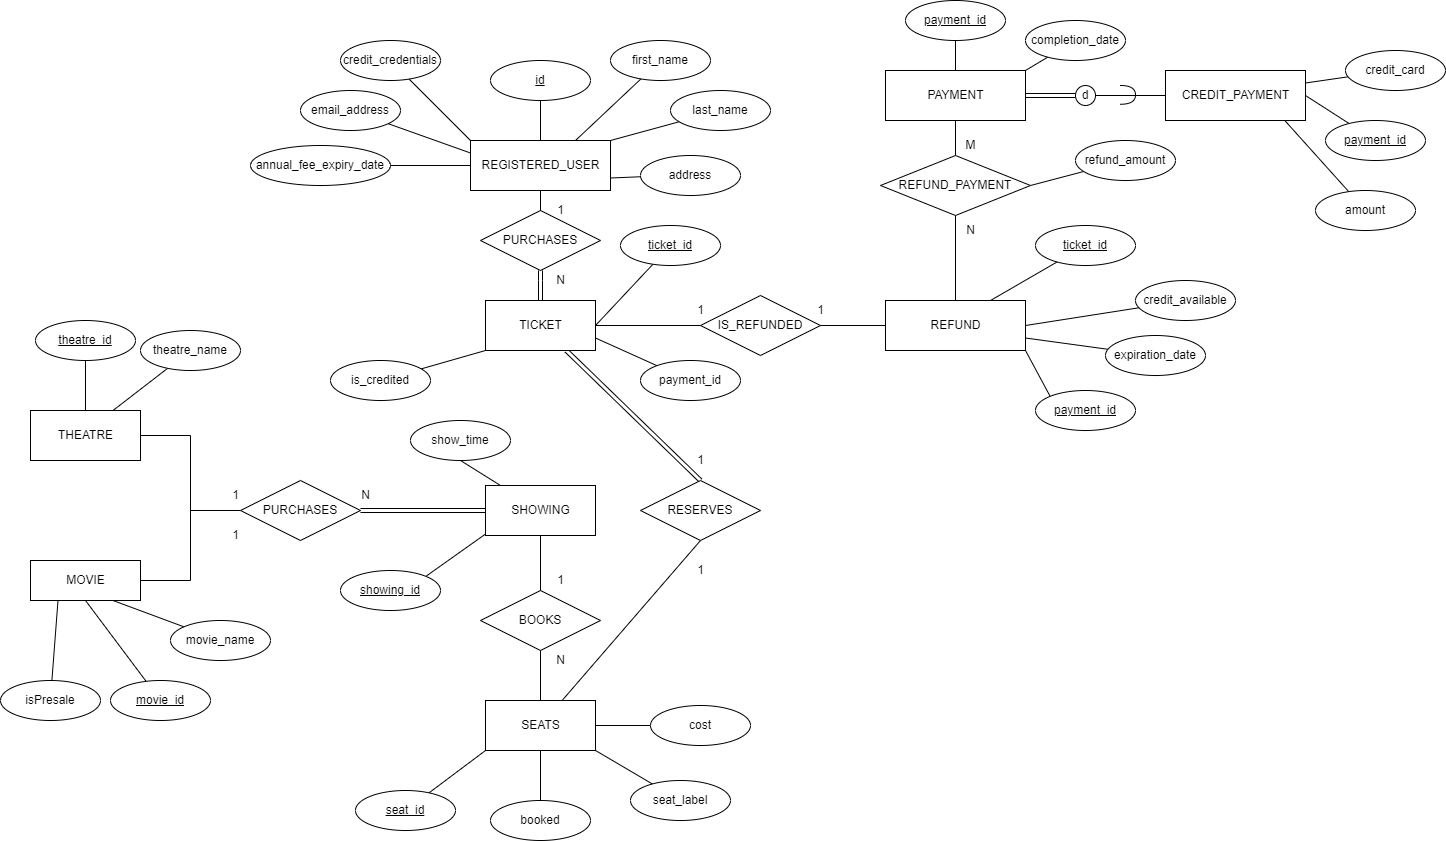

The diagram above was exported from draw.io. Its source (the exported page's mxGraphModel, read from the mxfile embedded in the PNG):
<mxGraphModel dx="28" dy="733" grid="1" gridSize="10" guides="1" tooltips="1" connect="1" arrows="1" fold="1" page="1" pageScale="1" pageWidth="850" pageHeight="1100" math="0" shadow="0">
  <root>
    <mxCell id="0" />
    <mxCell id="1" parent="0" />
    <mxCell id="bqG94RJb7h305sRFG-q4-37" style="edgeStyle=orthogonalEdgeStyle;rounded=0;orthogonalLoop=1;jettySize=auto;html=1;entryX=0.5;entryY=0;entryDx=0;entryDy=0;endArrow=none;endFill=0;" parent="1" source="bqG94RJb7h305sRFG-q4-29" target="bqG94RJb7h305sRFG-q4-36" edge="1">
      <mxGeometry relative="1" as="geometry" />
    </mxCell>
    <mxCell id="bqG94RJb7h305sRFG-q4-29" value="REGISTERED_USER" style="html=1;" parent="1" vertex="1">
      <mxGeometry x="1340" y="160" width="140" height="50" as="geometry" />
    </mxCell>
    <mxCell id="32" style="edgeStyle=none;html=1;entryX=0.5;entryY=0;entryDx=0;entryDy=0;endArrow=none;endFill=0;shape=link;" parent="1" source="bqG94RJb7h305sRFG-q4-30" target="31" edge="1">
      <mxGeometry relative="1" as="geometry" />
    </mxCell>
    <mxCell id="bqG94RJb7h305sRFG-q4-30" value="TICKET" style="html=1;" parent="1" vertex="1">
      <mxGeometry x="1355" y="320" width="110" height="50" as="geometry" />
    </mxCell>
    <mxCell id="bqG94RJb7h305sRFG-q4-38" style="edgeStyle=orthogonalEdgeStyle;rounded=0;orthogonalLoop=1;jettySize=auto;html=1;entryX=0.5;entryY=0;entryDx=0;entryDy=0;endArrow=none;endFill=0;shape=link;" parent="1" source="bqG94RJb7h305sRFG-q4-36" target="bqG94RJb7h305sRFG-q4-30" edge="1">
      <mxGeometry relative="1" as="geometry" />
    </mxCell>
    <mxCell id="bqG94RJb7h305sRFG-q4-36" value="PURCHASES" style="shape=rhombus;perimeter=rhombusPerimeter;whiteSpace=wrap;html=1;align=center;" parent="1" vertex="1">
      <mxGeometry x="1350" y="230" width="120" height="60" as="geometry" />
    </mxCell>
    <mxCell id="bqG94RJb7h305sRFG-q4-49" value="MOVIE" style="html=1;" parent="1" vertex="1">
      <mxGeometry x="900" y="580" width="110" height="40" as="geometry" />
    </mxCell>
    <mxCell id="bqG94RJb7h305sRFG-q4-50" value="THEATRE" style="html=1;" parent="1" vertex="1">
      <mxGeometry x="900" y="430" width="110" height="50" as="geometry" />
    </mxCell>
    <mxCell id="bqG94RJb7h305sRFG-q4-51" style="edgeStyle=orthogonalEdgeStyle;rounded=0;orthogonalLoop=1;jettySize=auto;html=1;entryX=1;entryY=0.5;entryDx=0;entryDy=0;endArrow=none;endFill=0;exitX=0;exitY=0.5;exitDx=0;exitDy=0;" parent="1" target="bqG94RJb7h305sRFG-q4-49" edge="1">
      <mxGeometry relative="1" as="geometry">
        <mxPoint x="1110" y="530" as="sourcePoint" />
      </mxGeometry>
    </mxCell>
    <mxCell id="bqG94RJb7h305sRFG-q4-52" style="edgeStyle=orthogonalEdgeStyle;rounded=0;orthogonalLoop=1;jettySize=auto;html=1;entryX=1;entryY=0.5;entryDx=0;entryDy=0;endArrow=none;endFill=0;exitX=0;exitY=0.5;exitDx=0;exitDy=0;" parent="1" target="bqG94RJb7h305sRFG-q4-50" edge="1">
      <mxGeometry relative="1" as="geometry">
        <mxPoint x="1110" y="530" as="sourcePoint" />
      </mxGeometry>
    </mxCell>
    <mxCell id="bqG94RJb7h305sRFG-q4-78" style="edgeStyle=none;rounded=0;orthogonalLoop=1;jettySize=auto;html=1;entryX=1;entryY=0;entryDx=0;entryDy=0;endArrow=none;endFill=0;exitX=0;exitY=1;exitDx=0;exitDy=0;" parent="1" target="20" edge="1">
      <mxGeometry relative="1" as="geometry">
        <mxPoint x="1360" y="550" as="sourcePoint" />
        <mxPoint x="1310" y="600" as="targetPoint" />
      </mxGeometry>
    </mxCell>
    <mxCell id="bqG94RJb7h305sRFG-q4-59" style="edgeStyle=none;rounded=0;orthogonalLoop=1;jettySize=auto;html=1;endArrow=none;endFill=0;entryX=1;entryY=0.5;entryDx=0;entryDy=0;exitX=0;exitY=0.5;exitDx=0;exitDy=0;shape=link;" parent="1" edge="1">
      <mxGeometry relative="1" as="geometry">
        <mxPoint x="1360" y="530" as="sourcePoint" />
        <mxPoint x="1230" y="530" as="targetPoint" />
      </mxGeometry>
    </mxCell>
    <mxCell id="bqG94RJb7h305sRFG-q4-69" style="edgeStyle=none;rounded=0;orthogonalLoop=1;jettySize=auto;html=1;entryX=0;entryY=1;entryDx=0;entryDy=0;endArrow=none;endFill=0;" parent="1" source="bqG94RJb7h305sRFG-q4-68" target="bqG94RJb7h305sRFG-q4-30" edge="1">
      <mxGeometry relative="1" as="geometry" />
    </mxCell>
    <mxCell id="bqG94RJb7h305sRFG-q4-68" value="is_credited" style="ellipse;whiteSpace=wrap;html=1;align=center;" parent="1" vertex="1">
      <mxGeometry x="1200" y="380" width="100" height="40" as="geometry" />
    </mxCell>
    <mxCell id="bqG94RJb7h305sRFG-q4-70" value="1" style="text;html=1;align=center;verticalAlign=middle;resizable=0;points=[];autosize=1;strokeColor=none;fillColor=none;" parent="1" vertex="1">
      <mxGeometry x="1415" y="215" width="30" height="30" as="geometry" />
    </mxCell>
    <mxCell id="bqG94RJb7h305sRFG-q4-71" value="N" style="text;html=1;align=center;verticalAlign=middle;resizable=0;points=[];autosize=1;strokeColor=none;fillColor=none;" parent="1" vertex="1">
      <mxGeometry x="1415" y="285" width="30" height="30" as="geometry" />
    </mxCell>
    <mxCell id="bqG94RJb7h305sRFG-q4-74" value="N" style="text;html=1;align=center;verticalAlign=middle;resizable=0;points=[];autosize=1;strokeColor=none;fillColor=none;" parent="1" vertex="1">
      <mxGeometry x="1220" y="500" width="30" height="30" as="geometry" />
    </mxCell>
    <mxCell id="bqG94RJb7h305sRFG-q4-75" value="1" style="text;html=1;align=center;verticalAlign=middle;resizable=0;points=[];autosize=1;strokeColor=none;fillColor=none;" parent="1" vertex="1">
      <mxGeometry x="1090" y="540" width="30" height="30" as="geometry" />
    </mxCell>
    <mxCell id="bqG94RJb7h305sRFG-q4-76" value="1" style="text;html=1;align=center;verticalAlign=middle;resizable=0;points=[];autosize=1;strokeColor=none;fillColor=none;" parent="1" vertex="1">
      <mxGeometry x="1090" y="500" width="30" height="30" as="geometry" />
    </mxCell>
    <mxCell id="bqG94RJb7h305sRFG-q4-85" style="edgeStyle=none;rounded=0;orthogonalLoop=1;jettySize=auto;html=1;entryX=1;entryY=0.5;entryDx=0;entryDy=0;endArrow=none;endFill=0;" parent="1" source="bqG94RJb7h305sRFG-q4-84" target="bqG94RJb7h305sRFG-q4-30" edge="1">
      <mxGeometry relative="1" as="geometry" />
    </mxCell>
    <mxCell id="bqG94RJb7h305sRFG-q4-84" value="&lt;u&gt;ticket_id&lt;/u&gt;" style="ellipse;whiteSpace=wrap;html=1;align=center;" parent="1" vertex="1">
      <mxGeometry x="1490" y="245" width="100" height="40" as="geometry" />
    </mxCell>
    <mxCell id="bqG94RJb7h305sRFG-q4-87" style="edgeStyle=none;rounded=0;orthogonalLoop=1;jettySize=auto;html=1;entryX=1;entryY=0;entryDx=0;entryDy=0;endArrow=none;endFill=0;" parent="1" source="bqG94RJb7h305sRFG-q4-86" target="bqG94RJb7h305sRFG-q4-29" edge="1">
      <mxGeometry relative="1" as="geometry" />
    </mxCell>
    <mxCell id="bqG94RJb7h305sRFG-q4-86" value="last_name" style="ellipse;whiteSpace=wrap;html=1;align=center;" parent="1" vertex="1">
      <mxGeometry x="1540" y="110" width="100" height="40" as="geometry" />
    </mxCell>
    <mxCell id="3" style="edgeStyle=none;html=1;entryX=0.5;entryY=0;entryDx=0;entryDy=0;endArrow=none;endFill=0;" parent="1" source="2" target="bqG94RJb7h305sRFG-q4-50" edge="1">
      <mxGeometry relative="1" as="geometry" />
    </mxCell>
    <mxCell id="2" value="&lt;u&gt;theatre_id&lt;/u&gt;" style="ellipse;whiteSpace=wrap;html=1;align=center;" parent="1" vertex="1">
      <mxGeometry x="905" y="340" width="100" height="40" as="geometry" />
    </mxCell>
    <mxCell id="5" style="edgeStyle=none;html=1;entryX=0.75;entryY=0;entryDx=0;entryDy=0;endArrow=none;endFill=0;" parent="1" source="4" target="bqG94RJb7h305sRFG-q4-50" edge="1">
      <mxGeometry relative="1" as="geometry" />
    </mxCell>
    <mxCell id="4" value="theatre_name" style="ellipse;whiteSpace=wrap;html=1;align=center;" parent="1" vertex="1">
      <mxGeometry x="1010" y="350" width="100" height="40" as="geometry" />
    </mxCell>
    <mxCell id="10" style="edgeStyle=none;html=1;entryX=0.75;entryY=1;entryDx=0;entryDy=0;endArrow=none;endFill=0;" parent="1" source="6" target="bqG94RJb7h305sRFG-q4-49" edge="1">
      <mxGeometry relative="1" as="geometry" />
    </mxCell>
    <mxCell id="6" value="movie_name" style="ellipse;whiteSpace=wrap;html=1;align=center;" parent="1" vertex="1">
      <mxGeometry x="1040" y="640" width="100" height="40" as="geometry" />
    </mxCell>
    <mxCell id="8" style="edgeStyle=none;html=1;entryX=0.5;entryY=1;entryDx=0;entryDy=0;endArrow=none;endFill=0;" parent="1" source="7" target="bqG94RJb7h305sRFG-q4-49" edge="1">
      <mxGeometry relative="1" as="geometry" />
    </mxCell>
    <mxCell id="7" value="&lt;u&gt;movie_id&lt;/u&gt;" style="ellipse;whiteSpace=wrap;html=1;align=center;" parent="1" vertex="1">
      <mxGeometry x="980" y="700" width="100" height="40" as="geometry" />
    </mxCell>
    <mxCell id="12" style="edgeStyle=none;html=1;entryX=0.5;entryY=0;entryDx=0;entryDy=0;endArrow=none;endFill=0;" parent="1" source="11" target="bqG94RJb7h305sRFG-q4-29" edge="1">
      <mxGeometry relative="1" as="geometry" />
    </mxCell>
    <mxCell id="11" value="&lt;u&gt;id&lt;/u&gt;" style="ellipse;whiteSpace=wrap;html=1;align=center;" parent="1" vertex="1">
      <mxGeometry x="1360" y="80" width="100" height="40" as="geometry" />
    </mxCell>
    <mxCell id="14" style="edgeStyle=none;html=1;entryX=1;entryY=0.75;entryDx=0;entryDy=0;endArrow=none;endFill=0;" parent="1" source="13" target="bqG94RJb7h305sRFG-q4-29" edge="1">
      <mxGeometry relative="1" as="geometry" />
    </mxCell>
    <mxCell id="13" value="address" style="ellipse;whiteSpace=wrap;html=1;align=center;" parent="1" vertex="1">
      <mxGeometry x="1510" y="175" width="100" height="40" as="geometry" />
    </mxCell>
    <mxCell id="19" style="edgeStyle=none;html=1;entryX=0;entryY=0;entryDx=0;entryDy=0;endArrow=none;endFill=0;" parent="1" source="15" target="bqG94RJb7h305sRFG-q4-29" edge="1">
      <mxGeometry relative="1" as="geometry" />
    </mxCell>
    <mxCell id="15" value="credit_credentials" style="ellipse;whiteSpace=wrap;html=1;align=center;" parent="1" vertex="1">
      <mxGeometry x="1210" y="60" width="100" height="40" as="geometry" />
    </mxCell>
    <mxCell id="18" style="edgeStyle=none;html=1;entryX=0;entryY=0.5;entryDx=0;entryDy=0;endArrow=none;endFill=0;" parent="1" source="17" target="bqG94RJb7h305sRFG-q4-29" edge="1">
      <mxGeometry relative="1" as="geometry" />
    </mxCell>
    <mxCell id="17" value="annual_fee_expiry_date" style="ellipse;whiteSpace=wrap;html=1;align=center;" parent="1" vertex="1">
      <mxGeometry x="1120" y="165" width="140" height="40" as="geometry" />
    </mxCell>
    <mxCell id="20" value="&lt;u&gt;showing_id&lt;/u&gt;" style="ellipse;whiteSpace=wrap;html=1;align=center;" parent="1" vertex="1">
      <mxGeometry x="1210" y="590" width="100" height="40" as="geometry" />
    </mxCell>
    <mxCell id="33" style="edgeStyle=none;html=1;entryX=0.5;entryY=1;entryDx=0;entryDy=0;endArrow=none;endFill=0;" parent="1" source="21" target="31" edge="1">
      <mxGeometry relative="1" as="geometry" />
    </mxCell>
    <mxCell id="21" value="SEATS" style="html=1;" parent="1" vertex="1">
      <mxGeometry x="1355" y="720" width="110" height="50" as="geometry" />
    </mxCell>
    <mxCell id="24" style="edgeStyle=none;html=1;entryX=0.5;entryY=0;entryDx=0;entryDy=0;endArrow=none;endFill=0;" parent="1" source="22" target="21" edge="1">
      <mxGeometry relative="1" as="geometry" />
    </mxCell>
    <mxCell id="22" value="BOOKS" style="shape=rhombus;perimeter=rhombusPerimeter;whiteSpace=wrap;html=1;align=center;" parent="1" vertex="1">
      <mxGeometry x="1350" y="610" width="120" height="60" as="geometry" />
    </mxCell>
    <mxCell id="23" style="edgeStyle=none;rounded=0;orthogonalLoop=1;jettySize=auto;html=1;entryX=0.5;entryY=1;entryDx=0;entryDy=0;endArrow=none;endFill=0;exitX=0.5;exitY=0;exitDx=0;exitDy=0;" parent="1" source="22" edge="1">
      <mxGeometry relative="1" as="geometry">
        <mxPoint x="1410" y="550" as="targetPoint" />
        <mxPoint x="1410" y="600" as="sourcePoint" />
      </mxGeometry>
    </mxCell>
    <mxCell id="26" style="edgeStyle=none;html=1;entryX=0;entryY=1;entryDx=0;entryDy=0;endArrow=none;endFill=0;" parent="1" source="25" target="21" edge="1">
      <mxGeometry relative="1" as="geometry" />
    </mxCell>
    <mxCell id="25" value="&lt;u&gt;seat_id&lt;/u&gt;" style="ellipse;whiteSpace=wrap;html=1;align=center;" parent="1" vertex="1">
      <mxGeometry x="1225" y="810" width="100" height="40" as="geometry" />
    </mxCell>
    <mxCell id="28" style="edgeStyle=none;html=1;entryX=0.5;entryY=1;entryDx=0;entryDy=0;endArrow=none;endFill=0;" parent="1" source="27" target="21" edge="1">
      <mxGeometry relative="1" as="geometry" />
    </mxCell>
    <mxCell id="27" value="booked" style="ellipse;whiteSpace=wrap;html=1;align=center;" parent="1" vertex="1">
      <mxGeometry x="1360" y="820" width="100" height="40" as="geometry" />
    </mxCell>
    <mxCell id="29" value="1" style="text;html=1;align=center;verticalAlign=middle;resizable=0;points=[];autosize=1;strokeColor=none;fillColor=none;" parent="1" vertex="1">
      <mxGeometry x="1420" y="590" width="20" height="20" as="geometry" />
    </mxCell>
    <mxCell id="30" value="N" style="text;html=1;align=center;verticalAlign=middle;resizable=0;points=[];autosize=1;strokeColor=none;fillColor=none;" parent="1" vertex="1">
      <mxGeometry x="1420" y="670" width="20" height="20" as="geometry" />
    </mxCell>
    <mxCell id="31" value="RESERVES" style="shape=rhombus;perimeter=rhombusPerimeter;whiteSpace=wrap;html=1;align=center;" parent="1" vertex="1">
      <mxGeometry x="1510" y="500" width="120" height="60" as="geometry" />
    </mxCell>
    <mxCell id="34" value="1" style="text;html=1;align=center;verticalAlign=middle;resizable=0;points=[];autosize=1;strokeColor=none;fillColor=none;" parent="1" vertex="1">
      <mxGeometry x="1560" y="470" width="20" height="20" as="geometry" />
    </mxCell>
    <mxCell id="35" value="1" style="text;html=1;align=center;verticalAlign=middle;resizable=0;points=[];autosize=1;strokeColor=none;fillColor=none;" parent="1" vertex="1">
      <mxGeometry x="1560" y="580" width="20" height="20" as="geometry" />
    </mxCell>
    <mxCell id="37" style="edgeStyle=none;html=1;entryX=0.25;entryY=1;entryDx=0;entryDy=0;endArrow=none;endFill=0;" parent="1" source="36" target="bqG94RJb7h305sRFG-q4-49" edge="1">
      <mxGeometry relative="1" as="geometry" />
    </mxCell>
    <mxCell id="36" value="isPresale" style="ellipse;whiteSpace=wrap;html=1;align=center;" parent="1" vertex="1">
      <mxGeometry x="870" y="700" width="100" height="40" as="geometry" />
    </mxCell>
    <mxCell id="40" style="edgeStyle=none;html=1;entryX=0.75;entryY=0;entryDx=0;entryDy=0;endArrow=none;endFill=0;" parent="1" source="38" target="bqG94RJb7h305sRFG-q4-29" edge="1">
      <mxGeometry relative="1" as="geometry" />
    </mxCell>
    <mxCell id="38" value="first_name" style="ellipse;whiteSpace=wrap;html=1;align=center;" parent="1" vertex="1">
      <mxGeometry x="1480" y="60" width="100" height="40" as="geometry" />
    </mxCell>
    <mxCell id="42" style="edgeStyle=none;html=1;entryX=0;entryY=0.25;entryDx=0;entryDy=0;endArrow=none;endFill=0;" parent="1" source="41" target="bqG94RJb7h305sRFG-q4-29" edge="1">
      <mxGeometry relative="1" as="geometry" />
    </mxCell>
    <mxCell id="41" value="email_address" style="ellipse;whiteSpace=wrap;html=1;align=center;" parent="1" vertex="1">
      <mxGeometry x="1170" y="110" width="100" height="40" as="geometry" />
    </mxCell>
    <mxCell id="43" value="PURCHASES" style="shape=rhombus;perimeter=rhombusPerimeter;whiteSpace=wrap;html=1;align=center;" parent="1" vertex="1">
      <mxGeometry x="1110" y="500" width="120" height="60" as="geometry" />
    </mxCell>
    <mxCell id="45" value="SHOWING" style="html=1;" parent="1" vertex="1">
      <mxGeometry x="1355" y="505" width="110" height="50" as="geometry" />
    </mxCell>
    <mxCell id="51" style="edgeStyle=none;html=1;exitX=0.5;exitY=1;exitDx=0;exitDy=0;endArrow=none;endFill=0;" parent="1" source="50" target="45" edge="1">
      <mxGeometry relative="1" as="geometry" />
    </mxCell>
    <mxCell id="50" value="show_time" style="ellipse;whiteSpace=wrap;html=1;align=center;" parent="1" vertex="1">
      <mxGeometry x="1280" y="440" width="100" height="40" as="geometry" />
    </mxCell>
    <mxCell id="53" style="edgeStyle=none;html=1;entryX=1;entryY=1;entryDx=0;entryDy=0;endArrow=none;endFill=0;" parent="1" source="52" target="21" edge="1">
      <mxGeometry relative="1" as="geometry" />
    </mxCell>
    <mxCell id="52" value="seat_label" style="ellipse;whiteSpace=wrap;html=1;align=center;" parent="1" vertex="1">
      <mxGeometry x="1500" y="800" width="100" height="40" as="geometry" />
    </mxCell>
    <mxCell id="55" style="edgeStyle=none;html=1;entryX=1;entryY=0.5;entryDx=0;entryDy=0;endArrow=none;endFill=0;" parent="1" source="54" target="21" edge="1">
      <mxGeometry relative="1" as="geometry" />
    </mxCell>
    <mxCell id="54" value="cost" style="ellipse;whiteSpace=wrap;html=1;align=center;" parent="1" vertex="1">
      <mxGeometry x="1520" y="725" width="100" height="40" as="geometry" />
    </mxCell>
    <mxCell id="57" style="edgeStyle=none;html=1;entryX=1;entryY=0.75;entryDx=0;entryDy=0;endArrow=none;endFill=0;" parent="1" source="56" target="bqG94RJb7h305sRFG-q4-30" edge="1">
      <mxGeometry relative="1" as="geometry" />
    </mxCell>
    <mxCell id="56" value="payment_id" style="ellipse;whiteSpace=wrap;html=1;align=center;" parent="1" vertex="1">
      <mxGeometry x="1510" y="380" width="100" height="40" as="geometry" />
    </mxCell>
    <mxCell id="83" style="edgeStyle=none;html=1;entryX=0.5;entryY=0;entryDx=0;entryDy=0;endArrow=none;endFill=0;" parent="1" source="58" target="82" edge="1">
      <mxGeometry relative="1" as="geometry" />
    </mxCell>
    <mxCell id="58" value="PAYMENT" style="html=1;" parent="1" vertex="1">
      <mxGeometry x="1755" y="90" width="140" height="50" as="geometry" />
    </mxCell>
    <mxCell id="59" value="REFUND" style="html=1;" parent="1" vertex="1">
      <mxGeometry x="1755" y="320" width="140" height="50" as="geometry" />
    </mxCell>
    <mxCell id="62" style="edgeStyle=none;html=1;endArrow=none;endFill=0;entryX=0;entryY=0;entryDx=0;entryDy=0;exitX=1;exitY=1;exitDx=0;exitDy=0;" parent="1" source="59" target="73" edge="1">
      <mxGeometry relative="1" as="geometry">
        <mxPoint x="1915" y="340" as="targetPoint" />
        <mxPoint x="1895" y="348.9035013034054" as="sourcePoint" />
      </mxGeometry>
    </mxCell>
    <mxCell id="65" style="edgeStyle=none;html=1;entryX=0.5;entryY=0;entryDx=0;entryDy=0;endArrow=none;endFill=0;" parent="1" source="63" target="58" edge="1">
      <mxGeometry relative="1" as="geometry" />
    </mxCell>
    <mxCell id="63" value="&lt;u&gt;payment_id&lt;/u&gt;" style="ellipse;whiteSpace=wrap;html=1;align=center;" parent="1" vertex="1">
      <mxGeometry x="1775" y="20" width="100" height="40" as="geometry" />
    </mxCell>
    <mxCell id="66" style="edgeStyle=none;html=1;entryX=1;entryY=0;entryDx=0;entryDy=0;endArrow=none;endFill=0;" parent="1" source="64" target="58" edge="1">
      <mxGeometry relative="1" as="geometry" />
    </mxCell>
    <mxCell id="64" value="completion_date" style="ellipse;whiteSpace=wrap;html=1;align=center;" parent="1" vertex="1">
      <mxGeometry x="1895" y="40" width="100" height="40" as="geometry" />
    </mxCell>
    <mxCell id="68" style="edgeStyle=none;html=1;entryX=0.75;entryY=0;entryDx=0;entryDy=0;endArrow=none;endFill=0;" parent="1" source="67" target="59" edge="1">
      <mxGeometry relative="1" as="geometry" />
    </mxCell>
    <mxCell id="67" value="&lt;u&gt;ticket_id&lt;/u&gt;" style="ellipse;whiteSpace=wrap;html=1;align=center;" parent="1" vertex="1">
      <mxGeometry x="1905" y="245" width="100" height="40" as="geometry" />
    </mxCell>
    <mxCell id="70" style="edgeStyle=none;html=1;entryX=1;entryY=0.5;entryDx=0;entryDy=0;endArrow=none;endFill=0;" parent="1" source="69" target="59" edge="1">
      <mxGeometry relative="1" as="geometry" />
    </mxCell>
    <mxCell id="69" value="credit_available" style="ellipse;whiteSpace=wrap;html=1;align=center;" parent="1" vertex="1">
      <mxGeometry x="2005" y="300" width="100" height="40" as="geometry" />
    </mxCell>
    <mxCell id="72" style="edgeStyle=none;html=1;entryX=1;entryY=0.75;entryDx=0;entryDy=0;endArrow=none;endFill=0;" parent="1" source="71" target="59" edge="1">
      <mxGeometry relative="1" as="geometry" />
    </mxCell>
    <mxCell id="71" value="expiration_date" style="ellipse;whiteSpace=wrap;html=1;align=center;" parent="1" vertex="1">
      <mxGeometry x="1975" y="355" width="100" height="40" as="geometry" />
    </mxCell>
    <mxCell id="73" value="&lt;u&gt;payment_id&lt;/u&gt;" style="ellipse;whiteSpace=wrap;html=1;align=center;" parent="1" vertex="1">
      <mxGeometry x="1905" y="410" width="100" height="40" as="geometry" />
    </mxCell>
    <mxCell id="75" style="edgeStyle=none;html=1;endArrow=none;endFill=0;entryX=1;entryY=0.5;entryDx=0;entryDy=0;" parent="1" source="74" target="82" edge="1">
      <mxGeometry relative="1" as="geometry">
        <mxPoint x="1860" y="400" as="targetPoint" />
      </mxGeometry>
    </mxCell>
    <mxCell id="74" value="refund_amount" style="ellipse;whiteSpace=wrap;html=1;align=center;" parent="1" vertex="1">
      <mxGeometry x="1945" y="160" width="100" height="40" as="geometry" />
    </mxCell>
    <mxCell id="84" style="edgeStyle=none;html=1;endArrow=none;endFill=0;" parent="1" source="82" target="59" edge="1">
      <mxGeometry relative="1" as="geometry" />
    </mxCell>
    <mxCell id="82" value="REFUND_PAYMENT" style="shape=rhombus;perimeter=rhombusPerimeter;whiteSpace=wrap;html=1;align=center;" parent="1" vertex="1">
      <mxGeometry x="1750" y="175" width="150" height="60" as="geometry" />
    </mxCell>
    <mxCell id="85" value="M" style="text;html=1;align=center;verticalAlign=middle;resizable=0;points=[];autosize=1;strokeColor=none;fillColor=none;" parent="1" vertex="1">
      <mxGeometry x="1825" y="155" width="30" height="20" as="geometry" />
    </mxCell>
    <mxCell id="86" value="N" style="text;html=1;align=center;verticalAlign=middle;resizable=0;points=[];autosize=1;strokeColor=none;fillColor=none;" parent="1" vertex="1">
      <mxGeometry x="1830" y="240" width="20" height="20" as="geometry" />
    </mxCell>
    <mxCell id="88" value="CREDIT_PAYMENT" style="html=1;" parent="1" vertex="1">
      <mxGeometry x="2035" y="90" width="140" height="50" as="geometry" />
    </mxCell>
    <mxCell id="89" style="edgeStyle=none;html=1;entryX=1;entryY=0.5;entryDx=0;entryDy=0;endArrow=none;endFill=0;" parent="1" source="90" target="88" edge="1">
      <mxGeometry relative="1" as="geometry" />
    </mxCell>
    <mxCell id="90" value="&lt;u&gt;payment_id&lt;/u&gt;" style="ellipse;whiteSpace=wrap;html=1;align=center;" parent="1" vertex="1">
      <mxGeometry x="2195" y="140" width="100" height="40" as="geometry" />
    </mxCell>
    <mxCell id="91" style="edgeStyle=none;html=1;entryX=0.852;entryY=1;entryDx=0;entryDy=0;entryPerimeter=0;endArrow=none;endFill=0;" parent="1" source="92" target="88" edge="1">
      <mxGeometry relative="1" as="geometry" />
    </mxCell>
    <mxCell id="92" value="amount" style="ellipse;whiteSpace=wrap;html=1;align=center;" parent="1" vertex="1">
      <mxGeometry x="2185" y="210" width="100" height="40" as="geometry" />
    </mxCell>
    <mxCell id="93" style="edgeStyle=none;html=1;entryX=1;entryY=0.25;entryDx=0;entryDy=0;endArrow=none;endFill=0;" parent="1" source="94" target="88" edge="1">
      <mxGeometry relative="1" as="geometry" />
    </mxCell>
    <mxCell id="94" value="credit_card" style="ellipse;whiteSpace=wrap;html=1;align=center;" parent="1" vertex="1">
      <mxGeometry x="2215" y="70" width="100" height="40" as="geometry" />
    </mxCell>
    <mxCell id="95" style="edgeStyle=none;html=1;entryX=1;entryY=0.5;entryDx=0;entryDy=0;endArrow=none;endFill=0;shape=link;" parent="1" target="58" edge="1">
      <mxGeometry relative="1" as="geometry">
        <mxPoint x="1945" y="115" as="sourcePoint" />
        <mxPoint x="1835" y="100" as="targetPoint" />
      </mxGeometry>
    </mxCell>
    <mxCell id="98" value="" style="edgeStyle=none;html=1;endArrow=none;endFill=0;" parent="1" source="97" target="88" edge="1">
      <mxGeometry relative="1" as="geometry" />
    </mxCell>
    <mxCell id="97" value="d" style="ellipse;whiteSpace=wrap;html=1;aspect=fixed;" parent="1" vertex="1">
      <mxGeometry x="1945" y="105" width="20" height="20" as="geometry" />
    </mxCell>
    <mxCell id="99" value="" style="shape=requiredInterface;html=1;verticalLabelPosition=bottom;sketch=0;rotation=0;" parent="1" vertex="1">
      <mxGeometry x="1989.96" y="105" width="15.04" height="18.75" as="geometry" />
    </mxCell>
    <mxCell id="106" style="edgeStyle=none;html=1;entryX=1;entryY=0.5;entryDx=0;entryDy=0;endArrow=none;endFill=0;" parent="1" source="105" target="bqG94RJb7h305sRFG-q4-30" edge="1">
      <mxGeometry relative="1" as="geometry" />
    </mxCell>
    <mxCell id="107" style="edgeStyle=none;html=1;entryX=0;entryY=0.5;entryDx=0;entryDy=0;endArrow=none;endFill=0;" parent="1" source="105" target="59" edge="1">
      <mxGeometry relative="1" as="geometry" />
    </mxCell>
    <mxCell id="105" value="IS_REFUNDED" style="shape=rhombus;perimeter=rhombusPerimeter;whiteSpace=wrap;html=1;align=center;" parent="1" vertex="1">
      <mxGeometry x="1570" y="315" width="120" height="60" as="geometry" />
    </mxCell>
    <mxCell id="108" value="1" style="text;html=1;align=center;verticalAlign=middle;resizable=0;points=[];autosize=1;strokeColor=none;fillColor=none;" parent="1" vertex="1">
      <mxGeometry x="1560" y="320" width="20" height="20" as="geometry" />
    </mxCell>
    <mxCell id="109" value="1" style="text;html=1;align=center;verticalAlign=middle;resizable=0;points=[];autosize=1;strokeColor=none;fillColor=none;" parent="1" vertex="1">
      <mxGeometry x="1680" y="320" width="20" height="20" as="geometry" />
    </mxCell>
  </root>
</mxGraphModel>